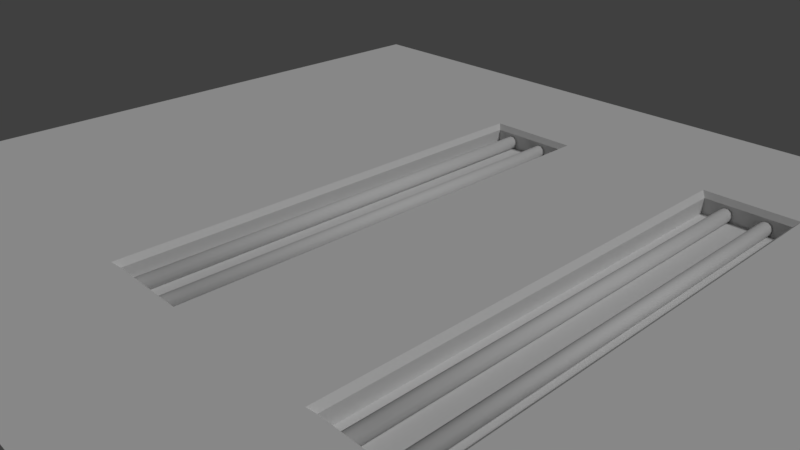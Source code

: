 # Source: Lobby.blend  (saved by Blender 2.79.0; exported with 4.5.12 LTS)
import bpy
from mathutils import Matrix  # noqa: F401  (used for matrix-valued properties, if any)

bpy.ops.wm.read_factory_settings(use_empty=True)
scene = bpy.context.scene
scene.name = 'Scene'

# ---- collections
col_collection_1 = bpy.data.collections.new('Collection 1'); scene.collection.children.link(col_collection_1)

# ---- world
world_world = bpy.data.worlds.new('World'); scene.world = world_world
world_world.color = (0.05088, 0.05088, 0.05088)
world_world.use_sun_shadow = False
world_world.sun_shadow_jitter_overblur = 0.0
world_world.cycles.sampling_method = 'MANUAL'

# ---- cameras
cam_camera = bpy.data.cameras.new('Camera')
cam_camera.clip_end = 100.0
cam_camera.lens = 35.0
cam_camera.sensor_width = 32.0
cam_camera.sensor_height = 18.0
cam_camera.ortho_scale = 7.314
cam_camera.dof.focus_distance = 0.0

# ---- lights
light_lamp = bpy.data.lights.new('Lamp', 'SUN')
light_lamp.transmission_factor = 0.0
light_lamp.cutoff_distance = 30.0
light_lamp.angle = 0.1993
light_lamp.energy = 1.0
light_lamp.shadow_buffer_clip_start = 1.001
light_lamp.shadow_soft_size = 0.1
light_lamp.shadow_cascade_max_distance = 1000.0

# ---- meshes
me_cylinder_003 = bpy.data.meshes.new('Cylinder.003')
me_cylinder_003.from_pydata([(0.0, 0.11, -5.0), (0.0, 0.11, 5.0), (0.05947, 0.09254, -5.0), (0.05947, 0.09254, 5.0), (0.1001, 0.0457, -5.0), (0.1001, 0.0457, 5.0), (0.1089, -0.01565, -5.0), (0.1089, -0.01565, 5.0), (0.08313, -0.07203, -5.0), (0.08313, -0.07203, 5.0), (0.03099, -0.1055, -5.0), (0.03099, -0.1055, 5.0), (-0.03099, -0.1055, -5.0), (-0.03099, -0.1055, 5.0), (-0.08313, -0.07203, -5.0), (-0.08313, -0.07203, 5.0), (-0.1089, -0.01565, -5.0), (-0.1089, -0.01565, 5.0), (-0.1001, 0.0457, -5.0), (-0.1001, 0.0457, 5.0), (-0.05947, 0.09254, -5.0), (-0.05947, 0.09254, 5.0)], [], [(0, 1, 3, 2), (2, 3, 5, 4), (4, 5, 7, 6), (6, 7, 9, 8), (8, 9, 11, 10), (10, 11, 13, 12), (12, 13, 15, 14), (14, 15, 17, 16), (16, 17, 19, 18), (3, 1, 21, 19, 17, 15, 13, 11, 9, 7, 5), (18, 19, 21, 20), (20, 21, 1, 0), (0, 2, 4, 6, 8, 10, 12, 14, 16, 18, 20)])
me_cylinder_003.polygons.foreach_set('use_smooth', [True] * 13)
me_cylinder_003.use_remesh_preserve_volume = False
me_cylinder_003.use_remesh_preserve_attributes = False
me_cylinder_003.use_mirror_vertex_groups = False
me_cylinder_003.update()
me_cylinder_002 = bpy.data.meshes.new('Cylinder.002')
me_cylinder_002.from_pydata([(0.0, 0.11, -5.0), (0.0, 0.11, 5.0), (0.05947, 0.09254, -5.0), (0.05947, 0.09254, 5.0), (0.1001, 0.0457, -5.0), (0.1001, 0.0457, 5.0), (0.1089, -0.01565, -5.0), (0.1089, -0.01565, 5.0), (0.08313, -0.07203, -5.0), (0.08313, -0.07203, 5.0), (0.03099, -0.1055, -5.0), (0.03099, -0.1055, 5.0), (-0.03099, -0.1055, -5.0), (-0.03099, -0.1055, 5.0), (-0.08313, -0.07203, -5.0), (-0.08313, -0.07203, 5.0), (-0.1089, -0.01565, -5.0), (-0.1089, -0.01565, 5.0), (-0.1001, 0.0457, -5.0), (-0.1001, 0.0457, 5.0), (-0.05947, 0.09254, -5.0), (-0.05947, 0.09254, 5.0)], [], [(0, 1, 3, 2), (2, 3, 5, 4), (4, 5, 7, 6), (6, 7, 9, 8), (8, 9, 11, 10), (10, 11, 13, 12), (12, 13, 15, 14), (14, 15, 17, 16), (16, 17, 19, 18), (3, 1, 21, 19, 17, 15, 13, 11, 9, 7, 5), (18, 19, 21, 20), (20, 21, 1, 0), (0, 2, 4, 6, 8, 10, 12, 14, 16, 18, 20)])
me_cylinder_002.polygons.foreach_set('use_smooth', [True] * 13)
me_cylinder_002.use_remesh_preserve_volume = False
me_cylinder_002.use_remesh_preserve_attributes = False
me_cylinder_002.use_mirror_vertex_groups = False
me_cylinder_002.update()
me_cylinder_001 = bpy.data.meshes.new('Cylinder.001')
me_cylinder_001.from_pydata([(0.0, 0.11, -5.0), (0.0, 0.11, 5.0), (0.05947, 0.09254, -5.0), (0.05947, 0.09254, 5.0), (0.1001, 0.0457, -5.0), (0.1001, 0.0457, 5.0), (0.1089, -0.01565, -5.0), (0.1089, -0.01565, 5.0), (0.08313, -0.07203, -5.0), (0.08313, -0.07203, 5.0), (0.03099, -0.1055, -5.0), (0.03099, -0.1055, 5.0), (-0.03099, -0.1055, -5.0), (-0.03099, -0.1055, 5.0), (-0.08313, -0.07203, -5.0), (-0.08313, -0.07203, 5.0), (-0.1089, -0.01565, -5.0), (-0.1089, -0.01565, 5.0), (-0.1001, 0.0457, -5.0), (-0.1001, 0.0457, 5.0), (-0.05947, 0.09254, -5.0), (-0.05947, 0.09254, 5.0)], [], [(0, 1, 3, 2), (2, 3, 5, 4), (4, 5, 7, 6), (6, 7, 9, 8), (8, 9, 11, 10), (10, 11, 13, 12), (12, 13, 15, 14), (14, 15, 17, 16), (16, 17, 19, 18), (3, 1, 21, 19, 17, 15, 13, 11, 9, 7, 5), (18, 19, 21, 20), (20, 21, 1, 0), (0, 2, 4, 6, 8, 10, 12, 14, 16, 18, 20)])
me_cylinder_001.polygons.foreach_set('use_smooth', [True] * 13)
me_cylinder_001.use_remesh_preserve_volume = False
me_cylinder_001.use_remesh_preserve_attributes = False
me_cylinder_001.use_mirror_vertex_groups = False
me_cylinder_001.update()
me_cylinder = bpy.data.meshes.new('Cylinder')
me_cylinder.from_pydata([(0.0, 0.11, -5.0), (0.0, 0.11, 5.0), (0.05947, 0.09254, -5.0), (0.05947, 0.09254, 5.0), (0.1001, 0.0457, -5.0), (0.1001, 0.0457, 5.0), (0.1089, -0.01565, -5.0), (0.1089, -0.01565, 5.0), (0.08313, -0.07203, -5.0), (0.08313, -0.07203, 5.0), (0.03099, -0.1055, -5.0), (0.03099, -0.1055, 5.0), (-0.03099, -0.1055, -5.0), (-0.03099, -0.1055, 5.0), (-0.08313, -0.07203, -5.0), (-0.08313, -0.07203, 5.0), (-0.1089, -0.01565, -5.0), (-0.1089, -0.01565, 5.0), (-0.1001, 0.0457, -5.0), (-0.1001, 0.0457, 5.0), (-0.05947, 0.09254, -5.0), (-0.05947, 0.09254, 5.0)], [], [(0, 1, 3, 2), (2, 3, 5, 4), (4, 5, 7, 6), (6, 7, 9, 8), (8, 9, 11, 10), (10, 11, 13, 12), (12, 13, 15, 14), (14, 15, 17, 16), (16, 17, 19, 18), (3, 1, 21, 19, 17, 15, 13, 11, 9, 7, 5), (18, 19, 21, 20), (20, 21, 1, 0), (0, 2, 4, 6, 8, 10, 12, 14, 16, 18, 20)])
me_cylinder.polygons.foreach_set('use_smooth', [True] * 13)
me_cylinder.use_remesh_preserve_volume = False
me_cylinder.use_remesh_preserve_attributes = False
me_cylinder.use_mirror_vertex_groups = False
me_cylinder.update()
me_plane_001 = bpy.data.meshes.new('Plane.001')
me_plane_001.from_pydata([(-7.31, 7.31, 0.0), (7.31, 7.31, 0.0), (5.981, 7.31, 0.0), (4.652, 7.31, 0.0), (3.323, 7.31, 0.0), (1.994, 7.31, 0.0), (0.6645, 7.31, 0.0), (-0.6645, 7.31, 0.0), (-1.994, 7.31, 0.0), (-3.323, 7.31, 0.0), (-4.652, 7.31, 0.0), (-5.981, 7.31, 0.0), (-7.31, 4.873, 0.0), (-7.31, 2.437, 0.0), (-7.31, 0.0, 0.0), (-7.31, -2.437, 0.0), (-7.31, -4.873, 0.0), (7.31, -4.873, 0.0), (7.31, -2.437, 0.0), (7.31, 0.0, 0.0), (7.31, 2.437, 0.0), (7.31, 4.873, 0.0), (-5.981, -4.873, 0.0), (-5.981, -2.437, 0.0), (-5.981, 0.0, 0.0), (-5.981, 2.437, 0.0), (-5.981, 4.873, 0.0), (-4.652, -4.873, 0.0), (-4.652, -2.437, 0.0), (-4.652, 0.0, 0.0), (-4.652, 2.437, 0.0), (-4.652, 4.873, 0.0), (-3.323, -4.873, 0.0), (-3.323, -2.437, 0.0), (-3.323, 0.0, 0.0), (-3.323, 2.437, 0.0), (-3.323, 4.873, 0.0), (-1.994, -4.873, 0.0), (-0.6645, -4.873, 0.0), (0.6645, -4.873, 0.0), (0.6645, -2.437, 0.0), (0.6645, 0.0, 0.0), (0.6645, 2.437, 0.0), (0.6645, 4.873, 0.0), (1.994, -4.873, 0.0), (3.323, -4.873, 0.0), (4.652, -4.873, 0.0), (4.652, -2.437, 0.0), (4.652, 0.0, 0.0), (4.652, 2.437, 0.0), (4.652, 4.873, 0.0), (5.981, -4.873, 0.0), (5.981, -2.437, 0.0), (5.981, 0.0, 0.0), (5.981, 2.437, 0.0), (5.981, 4.873, 0.0), (-1.994, -2.437, -0.3291), (-1.994, 0.0, -0.3291), (-1.994, 2.437, -0.3291), (-1.994, 4.873, -0.3291), (-0.6645, -2.437, -0.3291), (-0.6645, 0.0, -0.3291), (-0.6645, 2.437, -0.3291), (-0.6645, 4.873, -0.3291), (1.994, -2.437, -0.3291), (1.994, 0.0, -0.3291), (1.994, 2.437, -0.3291), (1.994, 4.873, -0.3291), (3.323, -2.437, -0.3291), (3.323, 0.0, -0.3291), (3.323, 2.437, -0.3291), (3.323, 4.873, -0.3291), (-2.074, -2.517, 0.0), (-1.994, -2.437, -0.08067), (-1.994, 0.0, -0.08067), (-2.074, 0.0, 0.0), (-1.994, 2.437, -0.08067), (-2.074, 2.437, 0.0), (-1.994, 4.873, -0.08067), (-2.074, 4.954, 0.0), (-0.6645, -2.437, -0.08067), (-0.5839, -2.517, 0.0), (-0.5839, 0.0, 0.0), (-0.6645, 0.0, -0.08067), (-0.5839, 2.437, 0.0), (-0.6645, 2.437, -0.08067), (-0.5839, 4.954, 0.0), (-0.6645, 4.873, -0.08067), (1.913, -2.517, 0.0), (1.994, -2.437, -0.08067), (1.994, 0.0, -0.08067), (1.913, 0.0, 0.0), (1.994, 2.437, -0.08067), (1.913, 2.437, 0.0), (1.994, 4.873, -0.08067), (1.913, 4.954, 0.0), (3.323, -2.437, -0.08067), (3.403, -2.517, 0.0), (3.403, 0.0, 0.0), (3.323, 0.0, -0.08067), (3.403, 2.437, 0.0), (3.323, 2.437, -0.08067), (3.403, 4.954, 0.0), (3.323, 4.873, -0.08067)], [], [(55, 21, 1, 2), (12, 26, 11, 0), (26, 31, 10, 11), (31, 36, 9, 10), (87, 78, 59, 63), (36, 79, 8, 9), (39, 44, 88, 40), (103, 94, 67, 71), (43, 95, 5, 6), (50, 55, 2, 3), (46, 51, 52, 47), (47, 52, 53, 48), (48, 53, 54, 49), (49, 54, 55, 50), (96, 99, 69, 68), (99, 101, 70, 69), (101, 103, 71, 70), (102, 50, 3, 4), (40, 88, 91, 41), (97, 47, 48, 98), (81, 40, 41, 82), (38, 39, 40, 81), (90, 89, 64, 65), (89, 96, 68, 64), (94, 92, 66, 67), (95, 102, 4, 5), (80, 83, 61, 60), (83, 85, 62, 61), (85, 87, 63, 62), (86, 43, 6, 7), (33, 72, 75, 34), (45, 46, 47, 97), (42, 93, 95, 43), (79, 86, 7, 8), (74, 73, 56, 57), (73, 80, 60, 56), (35, 77, 79, 36), (78, 76, 58, 59), (27, 32, 33, 28), (28, 33, 34, 29), (29, 34, 35, 30), (30, 35, 36, 31), (22, 27, 28, 23), (23, 28, 29, 24), (24, 29, 30, 25), (25, 30, 31, 26), (16, 22, 23, 15), (15, 23, 24, 14), (14, 24, 25, 13), (13, 25, 26, 12), (51, 17, 18, 52), (52, 18, 19, 53), (53, 19, 20, 54), (54, 20, 21, 55), (64, 68, 69, 65), (65, 69, 70, 66), (66, 70, 71, 67), (56, 60, 61, 57), (57, 61, 62, 58), (58, 62, 63, 59), (82, 41, 42, 84), (98, 48, 49, 100), (84, 42, 43, 86), (92, 90, 65, 66), (76, 74, 57, 58), (100, 49, 50, 102), (37, 38, 81, 72), (44, 45, 97, 88), (34, 75, 77, 35), (41, 91, 93, 42), (73, 74, 75, 72), (74, 76, 77, 75), (76, 78, 79, 77), (81, 82, 83, 80), (82, 84, 85, 83), (84, 86, 87, 85), (89, 90, 91, 88), (90, 92, 93, 91), (92, 94, 95, 93), (97, 98, 99, 96), (98, 100, 101, 99), (100, 102, 103, 101), (96, 89, 88, 97), (102, 95, 94, 103), (80, 73, 72, 81), (86, 79, 78, 87), (32, 37, 72, 33)])
_uv = me_plane_001.uv_layers.new(name='UVMap')
_uv.uv.foreach_set('vector', [0.6722, 0.09041, 0.6722, 6.487e-08, 0.8402, 0.0, 0.8402, 0.09041, 0.6722, 0.9945, 0.6722, 0.9041, 0.8402, 0.9041, 0.8402, 0.9945, 0.6722, 0.9041, 0.6722, 0.8137, 0.8402, 0.8137, 0.8402, 0.9041, 0.6722, 0.8137, 0.6722, 0.7233, 0.8402, 0.7233, 0.8402, 0.8137, 0.949, 0.711, 0.949, 0.8014, 0.9319, 0.8014, 0.9319, 0.711, 0.6722, 0.7233, 0.6778, 0.6384, 0.8402, 0.6329, 0.8402, 0.7233, 9.866e-08, 0.4521, 9.866e-08, 0.3616, 0.1625, 0.3671, 0.168, 0.4521, 0.949, 0.8014, 0.949, 0.8918, 0.9319, 0.8918, 0.9319, 0.8014, 0.6722, 0.4521, 0.6778, 0.3671, 0.8402, 0.3616, 0.8402, 0.4521, 0.6722, 0.1808, 0.6722, 0.09041, 0.8402, 0.09041, 0.8402, 0.1808, 6.577e-08, 0.1808, 0.0, 0.09041, 0.168, 0.09041, 0.168, 0.1808, 0.168, 0.1808, 0.168, 0.09041, 0.3361, 0.09041, 0.3361, 0.1808, 0.3361, 0.1808, 0.3361, 0.09041, 0.5041, 0.09041, 0.5041, 0.1808, 0.5041, 0.1808, 0.5041, 0.09041, 0.6722, 0.09041, 0.6722, 0.1808, 0.9717, 0.005488, 0.9717, 0.1712, 0.9546, 0.1712, 0.9546, 0.005488, 0.9717, 0.1712, 0.9717, 0.337, 0.9546, 0.337, 0.9546, 0.1712, 0.9717, 0.337, 0.9717, 0.5027, 0.9546, 0.5027, 0.9546, 0.337, 0.6778, 0.2657, 0.6722, 0.1808, 0.8402, 0.1808, 0.8402, 0.2712, 0.168, 0.4521, 0.1625, 0.3671, 0.3361, 0.3671, 0.3361, 0.4521, 0.1625, 0.2657, 0.168, 0.1808, 0.3361, 0.1808, 0.3361, 0.2657, 0.1625, 0.537, 0.168, 0.4521, 0.3361, 0.4521, 0.3361, 0.537, 9.866e-08, 0.5425, 9.866e-08, 0.4521, 0.168, 0.4521, 0.1625, 0.537, 0.9944, 0.8342, 0.9944, 1.0, 0.9773, 1.0, 0.9773, 0.8342, 0.9375, 0.6041, 0.9375, 0.5137, 0.9546, 0.5137, 0.9546, 0.6041, 0.9944, 0.5027, 0.9944, 0.6685, 0.9773, 0.6685, 0.9773, 0.5027, 0.6778, 0.3671, 0.6778, 0.2657, 0.8402, 0.2712, 0.8402, 0.3616, 0.9829, 0.5027, 0.9829, 0.337, 1.0, 0.337, 1.0, 0.5027, 0.9829, 0.337, 0.9829, 0.1712, 1.0, 0.1712, 1.0, 0.337, 0.9829, 0.1712, 0.9829, 0.005488, 1.0, 0.005488, 1.0, 0.1712, 0.6778, 0.537, 0.6722, 0.4521, 0.8402, 0.4521, 0.8402, 0.5425, 0.168, 0.7233, 0.1625, 0.6384, 0.3361, 0.6384, 0.3361, 0.7233, 6.577e-08, 0.2712, 6.577e-08, 0.1808, 0.168, 0.1808, 0.1625, 0.2657, 0.5041, 0.4521, 0.5041, 0.3671, 0.6778, 0.3671, 0.6722, 0.4521, 0.6778, 0.6384, 0.6778, 0.537, 0.8402, 0.5425, 0.8402, 0.6329, 0.949, 0.337, 0.949, 0.5027, 0.9319, 0.5027, 0.9319, 0.337, 0.949, 0.6151, 0.949, 0.7055, 0.9319, 0.7055, 0.9319, 0.6151, 0.5041, 0.7233, 0.5041, 0.6384, 0.6778, 0.6384, 0.6722, 0.7233, 0.949, 0.005488, 0.949, 0.1712, 0.9319, 0.1712, 0.9319, 0.005488, 1.315e-07, 0.8137, 1.315e-07, 0.7233, 0.168, 0.7233, 0.168, 0.8137, 0.168, 0.8137, 0.168, 0.7233, 0.3361, 0.7233, 0.3361, 0.8137, 0.3361, 0.8137, 0.3361, 0.7233, 0.5041, 0.7233, 0.5041, 0.8137, 0.5041, 0.8137, 0.5041, 0.7233, 0.6722, 0.7233, 0.6722, 0.8137, 1.973e-07, 0.9041, 1.315e-07, 0.8137, 0.168, 0.8137, 0.168, 0.9041, 0.168, 0.9041, 0.168, 0.8137, 0.3361, 0.8137, 0.3361, 0.9041, 0.3361, 0.9041, 0.3361, 0.8137, 0.5041, 0.8137, 0.5041, 0.9041, 0.5041, 0.9041, 0.5041, 0.8137, 0.6722, 0.8137, 0.6722, 0.9041, 1.973e-07, 0.9945, 1.973e-07, 0.9041, 0.168, 0.9041, 0.168, 0.9945, 0.168, 0.9945, 0.168, 0.9041, 0.3361, 0.9041, 0.3361, 0.9945, 0.3361, 0.9945, 0.3361, 0.9041, 0.5041, 0.9041, 0.5041, 0.9945, 0.5041, 0.9945, 0.5041, 0.9041, 0.6722, 0.9041, 0.6722, 0.9945, 0.0, 0.09041, 0.0, 1.297e-07, 0.168, 9.731e-08, 0.168, 0.09041, 0.168, 0.09041, 0.168, 9.731e-08, 0.3361, 9.731e-08, 0.3361, 0.09041, 0.3361, 0.09041, 0.3361, 9.731e-08, 0.5041, 9.731e-08, 0.5041, 0.09041, 0.5041, 0.09041, 0.5041, 9.731e-08, 0.6722, 6.487e-08, 0.6722, 0.09041, 0.8402, 1.622e-08, 0.9319, 0.0, 0.9319, 0.1658, 0.8402, 0.1658, 0.8402, 0.1658, 0.9319, 0.1658, 0.9319, 0.3315, 0.8402, 0.3315, 0.8402, 0.3315, 0.9319, 0.3315, 0.9319, 0.4973, 0.8402, 0.4973, 0.8402, 0.4973, 0.9319, 0.4973, 0.9319, 0.663, 0.8402, 0.663, 0.8402, 0.663, 0.9319, 0.663, 0.9319, 0.8288, 0.8402, 0.8288, 0.8402, 0.8288, 0.9319, 0.8288, 0.9319, 0.9945, 0.8402, 0.9945, 0.3361, 0.537, 0.3361, 0.4521, 0.5041, 0.4521, 0.5041, 0.537, 0.3361, 0.2657, 0.3361, 0.1808, 0.5041, 0.1808, 0.5041, 0.2657, 0.5041, 0.537, 0.5041, 0.4521, 0.6722, 0.4521, 0.6778, 0.537, 0.9944, 0.6685, 0.9944, 0.8342, 0.9773, 0.8342, 0.9773, 0.6685, 0.949, 0.1712, 0.949, 0.337, 0.9319, 0.337, 0.9319, 0.1712, 0.5041, 0.2657, 0.5041, 0.1808, 0.6722, 0.1808, 0.6778, 0.2657, 9.866e-08, 0.6329, 9.866e-08, 0.5425, 0.1625, 0.537, 0.1625, 0.6384, 9.866e-08, 0.3616, 6.577e-08, 0.2712, 0.1625, 0.2657, 0.1625, 0.3671, 0.3361, 0.7233, 0.3361, 0.6384, 0.5041, 0.6384, 0.5041, 0.7233, 0.3361, 0.4521, 0.3361, 0.3671, 0.5041, 0.3671, 0.5041, 0.4521, 0.949, 0.5027, 0.949, 0.337, 0.9546, 0.337, 0.9546, 0.5082, 0.949, 0.337, 0.949, 0.1712, 0.9546, 0.1712, 0.9546, 0.337, 0.949, 0.1712, 0.949, 0.005488, 0.9546, 0.0, 0.9546, 0.1712, 0.1625, 0.537, 0.3361, 0.537, 0.3361, 0.5425, 0.168, 0.5425, 0.9773, 0.337, 0.9773, 0.1712, 0.9829, 0.1712, 0.9829, 0.337, 0.9773, 0.1712, 0.9773, 0.0, 0.9829, 0.005488, 0.9829, 0.1712, 0.168, 0.3616, 0.3361, 0.3616, 0.3361, 0.3671, 0.1625, 0.3671, 0.3361, 0.3616, 0.5041, 0.3616, 0.5041, 0.3671, 0.3361, 0.3671, 0.5041, 0.3616, 0.6722, 0.3616, 0.6778, 0.3671, 0.5041, 0.3671, 0.9773, 0.0, 0.9773, 0.1712, 0.9717, 0.1712, 0.9717, 0.005488, 0.9773, 0.1712, 0.9773, 0.337, 0.9717, 0.337, 0.9717, 0.1712, 0.9773, 0.337, 0.9773, 0.5082, 0.9717, 0.5027, 0.9717, 0.337, 0.9375, 0.5137, 0.9375, 0.6041, 0.9319, 0.6096, 0.9319, 0.5082, 0.6778, 0.2657, 0.6778, 0.3671, 0.6722, 0.3616, 0.6722, 0.2712, 0.949, 0.7055, 0.949, 0.6151, 0.9546, 0.6096, 0.9546, 0.711, 0.6778, 0.537, 0.6778, 0.6384, 0.6722, 0.6329, 0.6722, 0.5425, 1.315e-07, 0.7233, 9.866e-08, 0.6329, 0.1625, 0.6384, 0.168, 0.7233])
me_plane_001.use_remesh_preserve_volume = False
me_plane_001.use_remesh_preserve_attributes = False
me_plane_001.use_mirror_vertex_groups = False
me_plane_001.update()

# ---- objects
ob_cylinder_003 = bpy.data.objects.new('Cylinder.003', me_cylinder_003)
ob_cylinder_002 = bpy.data.objects.new('Cylinder.002', me_cylinder_002)
ob_cylinder_001 = bpy.data.objects.new('Cylinder.001', me_cylinder_001)
ob_cylinder = bpy.data.objects.new('Cylinder', me_cylinder)
ob_floor = bpy.data.objects.new('Floor', me_plane_001)
ob_lamp = bpy.data.objects.new('Lamp', light_lamp)
ob_camera = bpy.data.objects.new('Camera', cam_camera)

# ---- transforms, parenting, visibility, modifiers, constraints
ob_cylinder_003.location = (-1.708, 1.111, -0.2356)
ob_cylinder_003.rotation_euler = (-1.571, -0.0, 0.0)
ob_cylinder_003.scale = (1.0, 1.0, 0.7941)
ob_cylinder_003.lineart.crease_threshold = 0.0
ob_cylinder_002.location = (-1.098, 1.111, -0.2356)
ob_cylinder_002.rotation_euler = (-1.571, -0.0, 0.0)
ob_cylinder_002.scale = (1.0, 1.0, 0.7941)
ob_cylinder_002.lineart.crease_threshold = 0.0
ob_cylinder_001.location = (2.963, 1.111, -0.2356)
ob_cylinder_001.rotation_euler = (-1.571, -0.0, 0.0)
ob_cylinder_001.scale = (1.0, 1.0, 0.7941)
ob_cylinder_001.lineart.crease_threshold = 0.0
ob_cylinder.location = (2.353, 1.111, -0.2356)
ob_cylinder.rotation_euler = (-1.571, -0.0, 0.0)
ob_cylinder.scale = (1.0, 1.0, 0.7941)
ob_cylinder.lineart.crease_threshold = 0.0
ob_floor.location = (0.0, 0.0, 0.0)
ob_floor.lineart.crease_threshold = 0.0
ob_lamp.location = (4.076, 1.005, 5.904)
ob_lamp.rotation_euler = (0.6503, 0.05522, 1.866)
ob_lamp.lock_rotations_4d = False
ob_lamp.empty_display_type = 'ARROWS'
ob_lamp.color = (0.0, 0.0, 0.0, 0.0)
ob_lamp.lineart.crease_threshold = 0.0
ob_camera.location = (7.481, -6.508, 5.344)
ob_camera.rotation_euler = (1.109, 0.0, 0.8149)
ob_camera.lock_rotations_4d = False
ob_camera.empty_display_type = 'ARROWS'
ob_camera.color = (0.0, 0.0, 0.0, 0.0)
ob_camera.display_type = 'WIRE'
ob_camera.lineart.crease_threshold = 0.0

# ---- collection membership
col_collection_1.objects.link(ob_cylinder_003)
col_collection_1.objects.link(ob_cylinder_002)
col_collection_1.objects.link(ob_cylinder_001)
col_collection_1.objects.link(ob_cylinder)
col_collection_1.objects.link(ob_floor)
col_collection_1.objects.link(ob_lamp)
col_collection_1.objects.link(ob_camera)

# ---- scene / render settings (as saved in the file)
scene.camera = ob_camera
scene.frame_start = 1; scene.frame_end = 250; scene.frame_set(1)
scene.render.engine = 'CYCLES'
scene.render.resolution_percentage = 50
scene.render.dither_intensity = 0.0
scene.cycles.use_denoising = False
scene.cycles.samples = 128
scene.cycles.sampling_pattern = 'TABULATED_SOBOL'
scene.cycles.use_adaptive_sampling = False
scene.cycles.use_light_tree = False
scene.cycles.blur_glossy = 0.0
scene.cycles.sample_clamp_indirect = 0.0
scene.view_settings.view_transform = 'Standard'
bpy.context.view_layer.update()
